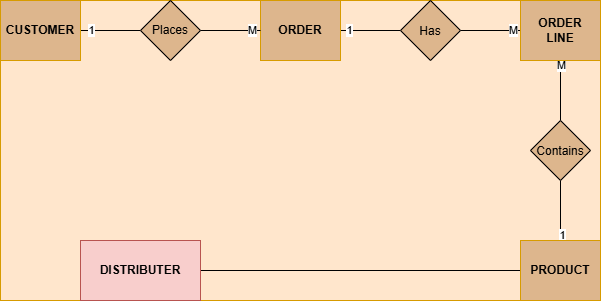

The diagram above was exported from draw.io. Its source (the exported page's mxGraphModel, read from the mxfile embedded in the PNG):
<mxGraphModel dx="817" dy="454" grid="1" gridSize="10" guides="1" tooltips="1" connect="1" arrows="1" fold="1" page="1" pageScale="1" pageWidth="850" pageHeight="1100" math="0" shadow="0">
  <root>
    <mxCell id="0" />
    <mxCell id="1" parent="0" />
    <mxCell id="F960J_rSnXrHVhP17VKh-1" parent="1" style="rounded=0;whiteSpace=wrap;html=1;fillColor=#ffe6cc;strokeColor=#d79b00;" value="" vertex="1">
      <mxGeometry height="300" width="600" x="80" y="120" as="geometry" />
    </mxCell>
    <mxCell id="F960J_rSnXrHVhP17VKh-7" edge="1" parent="1" source="F960J_rSnXrHVhP17VKh-2" style="edgeStyle=orthogonalEdgeStyle;rounded=0;orthogonalLoop=1;jettySize=auto;html=1;exitX=1;exitY=0.5;exitDx=0;exitDy=0;entryX=0;entryY=0.5;entryDx=0;entryDy=0;endArrow=none;endFill=0;" target="F960J_rSnXrHVhP17VKh-4">
      <mxGeometry relative="1" as="geometry" />
    </mxCell>
    <mxCell id="F960J_rSnXrHVhP17VKh-17" connectable="0" parent="F960J_rSnXrHVhP17VKh-7" style="edgeLabel;html=1;align=center;verticalAlign=middle;resizable=0;points=[];" value="1" vertex="1">
      <mxGeometry relative="1" x="-0.6667" y="1" as="geometry">
        <mxPoint as="offset" />
      </mxGeometry>
    </mxCell>
    <mxCell id="F960J_rSnXrHVhP17VKh-2" parent="1" style="rounded=0;whiteSpace=wrap;html=1;fillColor=light-dark(#ddb68d, #36210a);strokeColor=#d79b00;" value="&lt;b&gt;CUSTOMER&lt;/b&gt;" vertex="1">
      <mxGeometry height="60" width="80" x="80" y="120" as="geometry" />
    </mxCell>
    <mxCell id="F960J_rSnXrHVhP17VKh-9" edge="1" parent="1" source="F960J_rSnXrHVhP17VKh-3" style="edgeStyle=orthogonalEdgeStyle;rounded=0;orthogonalLoop=1;jettySize=auto;html=1;exitX=1;exitY=0.5;exitDx=0;exitDy=0;entryX=0;entryY=0.5;entryDx=0;entryDy=0;endArrow=none;endFill=0;" target="F960J_rSnXrHVhP17VKh-5">
      <mxGeometry relative="1" as="geometry" />
    </mxCell>
    <mxCell id="F960J_rSnXrHVhP17VKh-32" connectable="0" parent="F960J_rSnXrHVhP17VKh-9" style="edgeLabel;html=1;align=center;verticalAlign=middle;resizable=0;points=[];" value="1" vertex="1">
      <mxGeometry relative="1" x="-0.6919" y="1" as="geometry">
        <mxPoint as="offset" />
      </mxGeometry>
    </mxCell>
    <mxCell id="F960J_rSnXrHVhP17VKh-3" parent="1" style="rounded=0;whiteSpace=wrap;html=1;fillColor=light-dark(#ddb68d, #36210a);strokeColor=#d79b00;" value="&lt;b&gt;ORDER&lt;/b&gt;" vertex="1">
      <mxGeometry height="60" width="80" x="340" y="120" as="geometry" />
    </mxCell>
    <mxCell id="F960J_rSnXrHVhP17VKh-8" edge="1" parent="1" source="F960J_rSnXrHVhP17VKh-4" style="edgeStyle=orthogonalEdgeStyle;rounded=0;orthogonalLoop=1;jettySize=auto;html=1;exitX=1;exitY=0.5;exitDx=0;exitDy=0;entryX=0;entryY=0.5;entryDx=0;entryDy=0;endArrow=none;endFill=0;" target="F960J_rSnXrHVhP17VKh-3">
      <mxGeometry relative="1" as="geometry" />
    </mxCell>
    <mxCell id="F960J_rSnXrHVhP17VKh-31" connectable="0" parent="F960J_rSnXrHVhP17VKh-8" style="edgeLabel;html=1;align=center;verticalAlign=middle;resizable=0;points=[];" value="M" vertex="1">
      <mxGeometry relative="1" x="0.6992" y="1" as="geometry">
        <mxPoint as="offset" />
      </mxGeometry>
    </mxCell>
    <mxCell id="F960J_rSnXrHVhP17VKh-4" parent="1" style="rhombus;whiteSpace=wrap;html=1;shapeInside=1;fillColor=light-dark(#ddb68d, #ededed);" value="Places" vertex="1">
      <mxGeometry height="60" width="60" x="220" y="120" as="geometry" />
    </mxCell>
    <mxCell id="F960J_rSnXrHVhP17VKh-10" edge="1" parent="1" source="F960J_rSnXrHVhP17VKh-5" style="edgeStyle=orthogonalEdgeStyle;rounded=0;orthogonalLoop=1;jettySize=auto;html=1;exitX=1;exitY=0.5;exitDx=0;exitDy=0;entryX=0;entryY=0.5;entryDx=0;entryDy=0;startArrow=none;startFill=0;endArrow=none;endFill=0;" target="F960J_rSnXrHVhP17VKh-6">
      <mxGeometry relative="1" as="geometry" />
    </mxCell>
    <mxCell id="F960J_rSnXrHVhP17VKh-33" connectable="0" parent="F960J_rSnXrHVhP17VKh-10" style="edgeLabel;html=1;align=center;verticalAlign=middle;resizable=0;points=[];" value="M" vertex="1">
      <mxGeometry relative="1" x="0.7416" y="1" as="geometry">
        <mxPoint as="offset" />
      </mxGeometry>
    </mxCell>
    <mxCell id="F960J_rSnXrHVhP17VKh-5" parent="1" style="rhombus;whiteSpace=wrap;html=1;shapeInside=1;fillColor=light-dark(#ddb68d, #ededed);" value="Has" vertex="1">
      <mxGeometry height="60" width="60" x="480" y="120" as="geometry" />
    </mxCell>
    <mxCell id="F960J_rSnXrHVhP17VKh-37" edge="1" parent="1" source="F960J_rSnXrHVhP17VKh-6" style="edgeStyle=orthogonalEdgeStyle;rounded=0;orthogonalLoop=1;jettySize=auto;html=1;exitX=0.5;exitY=1;exitDx=0;exitDy=0;entryX=0.5;entryY=0;entryDx=0;entryDy=0;endArrow=none;endFill=0;" target="F960J_rSnXrHVhP17VKh-34">
      <mxGeometry relative="1" as="geometry" />
    </mxCell>
    <mxCell id="F960J_rSnXrHVhP17VKh-40" connectable="0" parent="F960J_rSnXrHVhP17VKh-37" style="edgeLabel;html=1;align=center;verticalAlign=middle;resizable=0;points=[];" value="M" vertex="1">
      <mxGeometry relative="1" x="-0.8617" as="geometry">
        <mxPoint as="offset" />
      </mxGeometry>
    </mxCell>
    <mxCell id="F960J_rSnXrHVhP17VKh-6" parent="1" style="rounded=0;whiteSpace=wrap;html=1;fillColor=light-dark(#ddb68d, #36210a);strokeColor=#d79b00;" value="&lt;b&gt;ORDER&lt;/b&gt;&lt;div&gt;&lt;b&gt;LINE&lt;/b&gt;&lt;/div&gt;" vertex="1">
      <mxGeometry height="60" width="80" x="600" y="120" as="geometry" />
    </mxCell>
    <mxCell id="F960J_rSnXrHVhP17VKh-38" edge="1" parent="1" source="F960J_rSnXrHVhP17VKh-34" style="edgeStyle=orthogonalEdgeStyle;rounded=0;orthogonalLoop=1;jettySize=auto;html=1;exitX=0.5;exitY=1;exitDx=0;exitDy=0;entryX=0.5;entryY=0;entryDx=0;entryDy=0;startArrow=none;startFill=0;endArrow=none;endFill=0;" target="F960J_rSnXrHVhP17VKh-35">
      <mxGeometry relative="1" as="geometry" />
    </mxCell>
    <mxCell id="F960J_rSnXrHVhP17VKh-41" connectable="0" parent="F960J_rSnXrHVhP17VKh-38" style="edgeLabel;html=1;align=center;verticalAlign=middle;resizable=0;points=[];" value="1" vertex="1">
      <mxGeometry relative="1" x="0.8031" y="1" as="geometry">
        <mxPoint as="offset" />
      </mxGeometry>
    </mxCell>
    <mxCell id="F960J_rSnXrHVhP17VKh-34" parent="1" style="rhombus;whiteSpace=wrap;html=1;shapeInside=1;fillColor=light-dark(#ddb68d, #ededed);" value="Contains" vertex="1">
      <mxGeometry height="60" width="60" x="610" y="240" as="geometry" />
    </mxCell>
    <mxCell id="F960J_rSnXrHVhP17VKh-39" edge="1" parent="1" source="F960J_rSnXrHVhP17VKh-35" style="edgeStyle=orthogonalEdgeStyle;rounded=0;orthogonalLoop=1;jettySize=auto;html=1;exitX=0;exitY=0.5;exitDx=0;exitDy=0;entryX=1;entryY=0.5;entryDx=0;entryDy=0;endArrow=none;endFill=0;" target="F960J_rSnXrHVhP17VKh-36">
      <mxGeometry relative="1" as="geometry" />
    </mxCell>
    <mxCell id="F960J_rSnXrHVhP17VKh-35" parent="1" style="rounded=0;whiteSpace=wrap;html=1;fillColor=light-dark(#ddb68d, #36210a);strokeColor=#d79b00;" value="&lt;b&gt;PRODUCT&lt;/b&gt;" vertex="1">
      <mxGeometry height="60" width="80" x="600" y="360" as="geometry" />
    </mxCell>
    <mxCell id="F960J_rSnXrHVhP17VKh-36" parent="1" style="rounded=0;whiteSpace=wrap;html=1;fillColor=#f8cecc;strokeColor=#b85450;" value="&lt;b&gt;DISTRIBUTER&lt;/b&gt;" vertex="1">
      <mxGeometry height="60" width="120" x="160" y="360" as="geometry" />
    </mxCell>
  </root>
</mxGraphModel>